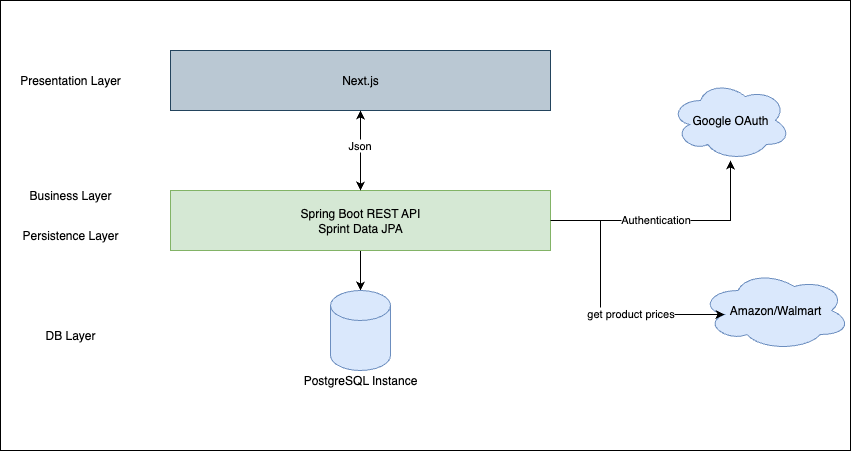

The diagram above was exported from draw.io. Its source (the exported page's mxGraphModel, read from the mxfile embedded in the PNG):
<mxGraphModel dx="2661" dy="1489" grid="1" gridSize="10" guides="1" tooltips="1" connect="1" arrows="1" fold="1" page="1" pageScale="1" pageWidth="850" pageHeight="1100" math="0" shadow="0">
  <root>
    <mxCell id="0" />
    <mxCell id="1" parent="0" />
    <mxCell id="0Dsg_OgM4HcS3IxnLmeo-21" value="" style="rounded=0;whiteSpace=wrap;html=1;" parent="1" vertex="1">
      <mxGeometry x="-460" y="290" width="850" height="450" as="geometry" />
    </mxCell>
    <mxCell id="0Dsg_OgM4HcS3IxnLmeo-1" value="Next.js" style="rounded=0;whiteSpace=wrap;html=1;fillColor=#bac8d3;strokeColor=#23445d;" parent="1" vertex="1">
      <mxGeometry x="-290" y="340" width="380" height="60" as="geometry" />
    </mxCell>
    <mxCell id="0Dsg_OgM4HcS3IxnLmeo-6" style="edgeStyle=orthogonalEdgeStyle;rounded=0;orthogonalLoop=1;jettySize=auto;html=1;" parent="1" source="0Dsg_OgM4HcS3IxnLmeo-2" target="0Dsg_OgM4HcS3IxnLmeo-5" edge="1">
      <mxGeometry relative="1" as="geometry" />
    </mxCell>
    <mxCell id="0Dsg_OgM4HcS3IxnLmeo-7" value="Authentication" style="edgeLabel;html=1;align=center;verticalAlign=middle;resizable=0;points=[];" parent="0Dsg_OgM4HcS3IxnLmeo-6" connectable="0" vertex="1">
      <mxGeometry x="-0.1357" y="2" relative="1" as="geometry">
        <mxPoint as="offset" />
      </mxGeometry>
    </mxCell>
    <mxCell id="0Dsg_OgM4HcS3IxnLmeo-16" style="edgeStyle=orthogonalEdgeStyle;rounded=0;orthogonalLoop=1;jettySize=auto;html=1;" parent="1" source="0Dsg_OgM4HcS3IxnLmeo-2" edge="1">
      <mxGeometry relative="1" as="geometry">
        <mxPoint x="-100" y="580" as="targetPoint" />
      </mxGeometry>
    </mxCell>
    <mxCell id="0Dsg_OgM4HcS3IxnLmeo-2" value="Spring Boot REST API&lt;div&gt;Sprint Data JPA&lt;/div&gt;" style="rounded=0;whiteSpace=wrap;html=1;fillColor=#d5e8d4;strokeColor=#82b366;" parent="1" vertex="1">
      <mxGeometry x="-290" y="480" width="380" height="60" as="geometry" />
    </mxCell>
    <mxCell id="0Dsg_OgM4HcS3IxnLmeo-3" value="" style="endArrow=classic;html=1;rounded=0;exitX=0.5;exitY=0;exitDx=0;exitDy=0;entryX=0.5;entryY=1;entryDx=0;entryDy=0;startArrow=classic;startFill=1;" parent="1" source="0Dsg_OgM4HcS3IxnLmeo-2" target="0Dsg_OgM4HcS3IxnLmeo-1" edge="1">
      <mxGeometry width="50" height="50" relative="1" as="geometry">
        <mxPoint x="-95" y="510" as="sourcePoint" />
        <mxPoint x="-45" y="460" as="targetPoint" />
      </mxGeometry>
    </mxCell>
    <mxCell id="0Dsg_OgM4HcS3IxnLmeo-4" value="Json" style="edgeLabel;html=1;align=center;verticalAlign=middle;resizable=0;points=[];" parent="0Dsg_OgM4HcS3IxnLmeo-3" connectable="0" vertex="1">
      <mxGeometry x="0.1145" y="2" relative="1" as="geometry">
        <mxPoint as="offset" />
      </mxGeometry>
    </mxCell>
    <mxCell id="0Dsg_OgM4HcS3IxnLmeo-5" value="Google OAuth" style="ellipse;shape=cloud;whiteSpace=wrap;html=1;fillColor=#dae8fc;strokeColor=#6c8ebf;" parent="1" vertex="1">
      <mxGeometry x="210" y="370" width="120" height="80" as="geometry" />
    </mxCell>
    <mxCell id="0Dsg_OgM4HcS3IxnLmeo-8" value="Amazon/Walmart" style="ellipse;shape=cloud;whiteSpace=wrap;html=1;fillColor=#dae8fc;strokeColor=#6c8ebf;" parent="1" vertex="1">
      <mxGeometry x="240" y="560" width="150" height="80" as="geometry" />
    </mxCell>
    <mxCell id="0Dsg_OgM4HcS3IxnLmeo-9" style="edgeStyle=orthogonalEdgeStyle;rounded=0;orthogonalLoop=1;jettySize=auto;html=1;entryX=0.16;entryY=0.55;entryDx=0;entryDy=0;entryPerimeter=0;" parent="1" source="0Dsg_OgM4HcS3IxnLmeo-2" target="0Dsg_OgM4HcS3IxnLmeo-8" edge="1">
      <mxGeometry relative="1" as="geometry">
        <Array as="points">
          <mxPoint x="140" y="510" />
          <mxPoint x="140" y="604" />
        </Array>
      </mxGeometry>
    </mxCell>
    <mxCell id="0Dsg_OgM4HcS3IxnLmeo-10" value="get product prices" style="edgeLabel;html=1;align=center;verticalAlign=middle;resizable=0;points=[];" parent="0Dsg_OgM4HcS3IxnLmeo-9" connectable="0" vertex="1">
      <mxGeometry x="0.294" y="2" relative="1" as="geometry">
        <mxPoint as="offset" />
      </mxGeometry>
    </mxCell>
    <mxCell id="0Dsg_OgM4HcS3IxnLmeo-14" value="" style="shape=cylinder3;whiteSpace=wrap;html=1;boundedLbl=1;backgroundOutline=1;size=15;fillColor=#dae8fc;strokeColor=#6c8ebf;" parent="1" vertex="1">
      <mxGeometry x="-130" y="580" width="60" height="80" as="geometry" />
    </mxCell>
    <mxCell id="0Dsg_OgM4HcS3IxnLmeo-15" value="PostgreSQL Instance" style="text;html=1;align=center;verticalAlign=middle;whiteSpace=wrap;rounded=0;" parent="1" vertex="1">
      <mxGeometry x="-165" y="650" width="130" height="40" as="geometry" />
    </mxCell>
    <mxCell id="0Dsg_OgM4HcS3IxnLmeo-17" value="Business Layer" style="text;html=1;align=center;verticalAlign=middle;whiteSpace=wrap;rounded=0;" parent="1" vertex="1">
      <mxGeometry x="-450" y="470" width="120" height="30" as="geometry" />
    </mxCell>
    <mxCell id="0Dsg_OgM4HcS3IxnLmeo-18" value="Persistence Layer" style="text;html=1;align=center;verticalAlign=middle;whiteSpace=wrap;rounded=0;" parent="1" vertex="1">
      <mxGeometry x="-450" y="510" width="120" height="30" as="geometry" />
    </mxCell>
    <mxCell id="0Dsg_OgM4HcS3IxnLmeo-19" value="DB Layer" style="text;html=1;align=center;verticalAlign=middle;whiteSpace=wrap;rounded=0;" parent="1" vertex="1">
      <mxGeometry x="-450" y="610" width="120" height="30" as="geometry" />
    </mxCell>
    <mxCell id="0Dsg_OgM4HcS3IxnLmeo-20" value="Presentation Layer" style="text;html=1;align=center;verticalAlign=middle;whiteSpace=wrap;rounded=0;" parent="1" vertex="1">
      <mxGeometry x="-450" y="355" width="120" height="30" as="geometry" />
    </mxCell>
  </root>
</mxGraphModel>